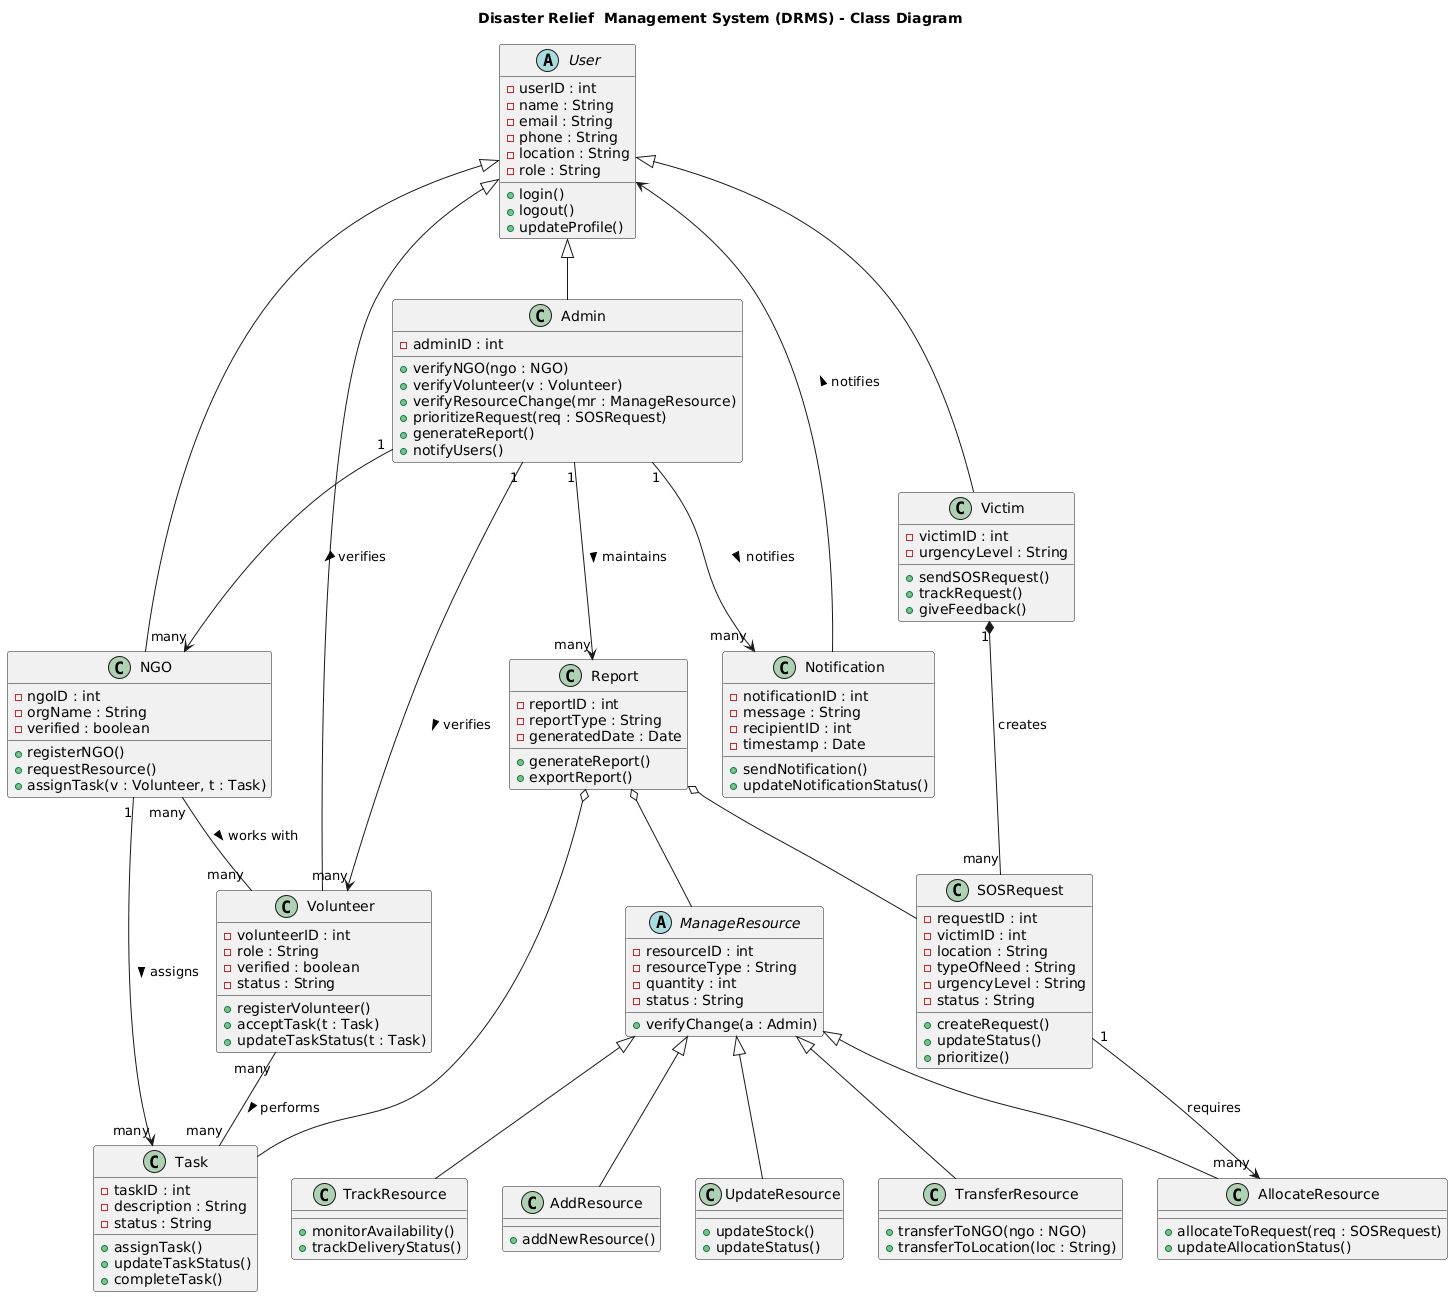

The diagram above was rendered by PlantUML. Its source (embedded in the PNG):
@startuml
title Disaster Relief  Management System (DRMS) - Class Diagram

'=========================
' Abstract User Class
'=========================
abstract class User {
  - userID : int
  - name : String
  - email : String
  - phone : String
  - location : String
  - role : String
  + login()
  + logout()
  + updateProfile()
}

class Admin {
  - adminID : int
  + verifyNGO(ngo : NGO)
  + verifyVolunteer(v : Volunteer)
  + verifyResourceChange(mr : ManageResource)
  + prioritizeRequest(req : SOSRequest)
  + generateReport()
  + notifyUsers()
}

class NGO {
  - ngoID : int
  - orgName : String
  - verified : boolean
  + registerNGO()
  + requestResource()
  + assignTask(v : Volunteer, t : Task)
}

class Volunteer {
  - volunteerID : int
  - role : String
  - verified : boolean
  - status : String
  + registerVolunteer()
  + acceptTask(t : Task)
  + updateTaskStatus(t : Task)
}

class Victim {
  - victimID : int
  - urgencyLevel : String
  + sendSOSRequest()
  + trackRequest()
  + giveFeedback()
}

'=========================
' SOS Request
'=========================
class SOSRequest {
  - requestID : int
  - victimID : int
  - location : String
  - typeOfNeed : String
  - urgencyLevel : String
  - status : String
  + createRequest()
  + updateStatus()
  + prioritize()
}

'=========================
' Manage Resource Hierarchy
'=========================
abstract class ManageResource {
  - resourceID : int
  - resourceType : String
  - quantity : int
  - status : String
  + verifyChange(a : Admin)
}

class AddResource {
  + addNewResource()
}

class UpdateResource {
  + updateStock()
  + updateStatus()
}

class TransferResource {
  + transferToNGO(ngo : NGO)
  + transferToLocation(loc : String)
}

class TrackResource {
  + monitorAvailability()
  + trackDeliveryStatus()
}

class AllocateResource {
  + allocateToRequest(req : SOSRequest)
  + updateAllocationStatus()
}

'=========================
' Task / Notification / Report
'=========================
class Task {
  - taskID : int
  - description : String
  - status : String
  + assignTask()
  + updateTaskStatus()
  + completeTask()
}

class Notification {
  - notificationID : int
  - message : String
  - recipientID : int
  - timestamp : Date
  + sendNotification()
  + updateNotificationStatus()
}

class Report {
  - reportID : int
  - reportType : String
  - generatedDate : Date
  + generateReport()
  + exportReport()
}

'=========================
' Inheritance
'=========================
User <|-- Admin
User <|-- NGO
User <|-- Volunteer
User <|-- Victim

ManageResource <|-- AddResource
ManageResource <|-- UpdateResource
ManageResource <|-- TransferResource
ManageResource <|-- TrackResource
ManageResource <|-- AllocateResource

'=========================
' Associations with Cardinalities
'=========================
Victim "1" *-- "many" SOSRequest : creates
SOSRequest "1" --> "many" AllocateResource : requires

Admin "1" --> "many" NGO : verifies >
Admin "1" --> "many" Volunteer : verifies >
Admin "1" --> "many" Report : maintains >
Admin "1" --> "many" Notification : notifies >

NGO "1" --> "many" Task : assigns >
NGO "many" -- "many" Volunteer : works with >

Volunteer "many" -- "many" Task : performs >

Report o-- SOSRequest
Report o-- ManageResource
Report o-- Task

Notification --> User : notifies >
@enduml